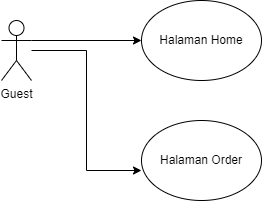

The diagram above was exported from draw.io. Its source (the exported page's mxGraphModel, read from the mxfile embedded in the PNG):
<mxGraphModel dx="2049" dy="1103" grid="1" gridSize="10" guides="1" tooltips="1" connect="1" arrows="1" fold="1" page="1" pageScale="1" pageWidth="850" pageHeight="1100" math="0" shadow="0">
  <root>
    <mxCell id="0" />
    <mxCell id="1" parent="0" />
    <mxCell id="WezKpIKm2WospkGdZwiR-5" style="edgeStyle=orthogonalEdgeStyle;rounded=0;orthogonalLoop=1;jettySize=auto;html=1;exitX=1;exitY=0.3333333333333333;exitDx=0;exitDy=0;exitPerimeter=0;entryX=0;entryY=0.5;entryDx=0;entryDy=0;" parent="1" source="WezKpIKm2WospkGdZwiR-1" target="WezKpIKm2WospkGdZwiR-4" edge="1">
      <mxGeometry relative="1" as="geometry" />
    </mxCell>
    <mxCell id="WezKpIKm2WospkGdZwiR-1" value="Guest" style="shape=umlActor;verticalLabelPosition=bottom;verticalAlign=top;html=1;outlineConnect=0;" parent="1" vertex="1">
      <mxGeometry x="90" y="290" width="30" height="60" as="geometry" />
    </mxCell>
    <mxCell id="WezKpIKm2WospkGdZwiR-4" value="Halaman Home" style="ellipse;whiteSpace=wrap;html=1;" parent="1" vertex="1">
      <mxGeometry x="230" y="270" width="120" height="80" as="geometry" />
    </mxCell>
    <mxCell id="WezKpIKm2WospkGdZwiR-6" value="Halaman Order" style="ellipse;whiteSpace=wrap;html=1;" parent="1" vertex="1">
      <mxGeometry x="230" y="390" width="120" height="80" as="geometry" />
    </mxCell>
    <mxCell id="WezKpIKm2WospkGdZwiR-9" style="edgeStyle=orthogonalEdgeStyle;rounded=0;orthogonalLoop=1;jettySize=auto;html=1;entryX=0;entryY=0.625;entryDx=0;entryDy=0;entryPerimeter=0;" parent="1" source="WezKpIKm2WospkGdZwiR-1" target="WezKpIKm2WospkGdZwiR-6" edge="1">
      <mxGeometry relative="1" as="geometry" />
    </mxCell>
  </root>
</mxGraphModel>